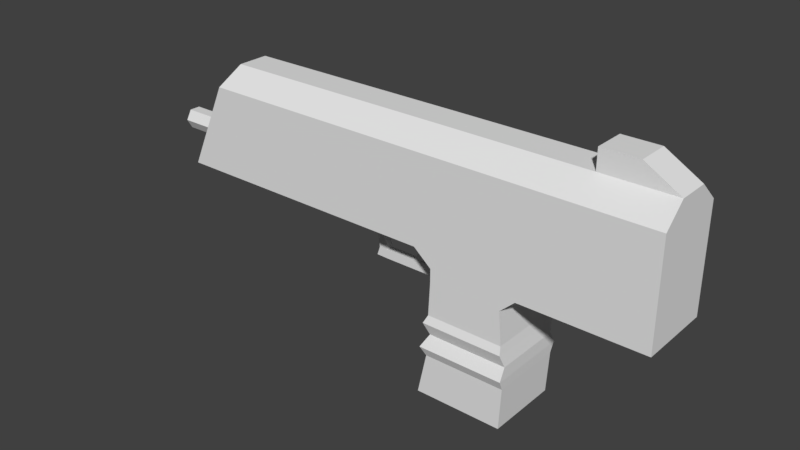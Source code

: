 # Source: SMG.blend  (saved by Blender 2.78.0; exported with 4.5.12 LTS)
import bpy
from mathutils import Matrix  # noqa: F401  (used for matrix-valued properties, if any)

bpy.ops.wm.read_factory_settings(use_empty=True)
scene = bpy.context.scene
scene.name = 'Scene'

# ---- collections
col_collection_1 = bpy.data.collections.new('Collection 1'); scene.collection.children.link(col_collection_1)

# ---- materials (node trees are filled in below, after node groups)
mat_material = bpy.data.materials.new('Material')
mat_material.alpha_threshold = 0.0
mat_material.use_transparent_shadow = False
mat_material.roughness = 0.5
mat_material.line_color = (0.0, 0.0, 0.0, 1.0)

# ---- material node trees

# ---- world
world_world = bpy.data.worlds.new('World'); scene.world = world_world
world_world.color = (0.05088, 0.05088, 0.05088)
world_world.use_sun_shadow = False
world_world.sun_shadow_jitter_overblur = 0.0
world_world.cycles.sampling_method = 'MANUAL'

# ---- meshes
me_cube = bpy.data.meshes.new('Cube')
me_cube.from_pydata([(2.202, 0.544, -0.8167), (2.202, -0.544, -0.8167), (-0.8647, -0.544, -0.8167), (-0.8647, 0.544, -0.8167), (2.202, 0.544, 0.7045), (2.202, -0.544, 0.7045), (-0.8647, -0.544, 0.7045), (-0.8647, 0.544, 0.7045), (-1.129, -0.544, -0.5924), (-1.129, 0.544, -0.5924), (-1.129, -0.544, 0.7045), (-1.129, 0.544, 0.7045), (-5.189, -0.544, -0.5924), (-5.189, 0.544, -0.5924), (-4.589, -0.544, 0.7045), (-4.589, 0.544, 0.7045), (0.4088, 0.544, -0.8167), (0.4088, -0.544, -0.8167), (0.4088, 0.544, 0.7045), (0.4088, -0.544, 0.7045), (-1.045, -0.544, -2.739), (-1.045, 0.544, -2.739), (0.2553, 0.544, -2.739), (0.2553, -0.544, -2.739), (-0.8647, 0.544, -1.019), (-0.8647, -0.544, -1.019), (0.1925, -0.544, -1.019), (0.1925, 0.544, -1.019), (-0.9448, 0.5829, -1.62), (0.2545, 0.5829, -1.62), (-0.9448, -0.5829, -1.62), (0.2545, -0.5829, -1.62), (-0.9726, 0.6095, -1.979), (0.2954, 0.6095, -1.979), (-0.9726, -0.6095, -1.979), (0.2954, -0.6095, -1.979), (-0.8762, -0.5164, -1.8), (0.2925, -0.5164, -1.8), (-0.8762, 0.5164, -1.8), (0.2925, 0.5164, -1.8), (-0.893, -0.5395, -1.507), (0.2327, -0.5395, -1.507), (-0.893, 0.5395, -1.507), (0.2327, 0.5395, -1.507), (-0.9086, 0.5481, -2.119), (0.2899, 0.5481, -2.119), (-0.9086, -0.5481, -2.119), (0.2899, -0.5481, -2.119), (-5.822, 0.1623, -0.2082), (-5.822, 0.08116, -0.06764), (-5.822, -0.08116, -0.06764), (-5.822, -0.1623, -0.2082), (-5.822, -0.08116, -0.3488), (-5.822, 0.08116, -0.3488), (-5.822, 0.118, -0.2082), (-5.822, 0.05902, -0.106), (-5.822, -0.05902, -0.106), (-5.822, -0.118, -0.2082), (-5.822, -0.05902, -0.3104), (-5.822, 0.05902, -0.3104), (-2.33, 0.1623, -0.2082), (-2.33, 0.08116, -0.06764), (-2.33, -0.08116, -0.06764), (-2.33, -0.1623, -0.2082), (-2.33, -0.08116, -0.3488), (-2.33, 0.08116, -0.3488), (-2.33, 0.118, -0.2082), (-2.33, 0.05902, -0.106), (-2.33, -0.05902, -0.106), (-2.33, -0.118, -0.2082), (-2.33, -0.05902, -0.3104), (-2.33, 0.05902, -0.3104), (-2.161, -0.05491, -1.265), (-2.2, -0.05491, -0.5526), (-2.161, 0.05491, -1.265), (-2.2, 0.05491, -0.5526), (-1.97, -0.05491, -1.269), (-2.09, -0.05491, -0.5526), (-1.97, 0.05491, -1.269), (-2.09, 0.05491, -0.5526), (-2.118, -0.05491, -1.136), (-2.118, 0.05491, -1.136), (-1.992, 0.05491, -1.136), (-1.992, -0.05491, -1.136), (-0.8167, -0.05491, -1.267), (-0.8167, 0.05491, -1.267), (-0.8167, 0.05491, -1.134), (-0.8167, -0.05491, -1.134), (-1.277, 0.05753, -0.8321), (-1.517, 0.05753, -1.075), (-1.277, -0.05753, -0.8321), (-1.517, -0.05753, -1.075), (-1.424, -0.05753, -1.11), (-1.159, -0.05753, -0.8321), (-1.424, 0.05753, -1.11), (-1.159, 0.05753, -0.8321), (-1.331, 0.05753, -0.9205), (-1.331, -0.05753, -0.9205), (-1.267, 0.05753, -1.016), (-1.267, -0.05753, -1.016), (-1.277, 0.05753, -0.5801), (-1.277, -0.05753, -0.5801), (-1.159, -0.05753, -0.5801), (-1.159, 0.05753, -0.5801), (-1.02, -0.05753, -0.8321), (-1.02, 0.05753, -0.8321), (-0.9078, -0.05753, -0.5801), (-0.9078, 0.05753, -0.5801), (2.202, 0.232, 0.9885), (2.202, -0.232, 0.9885), (-0.8647, -0.232, 0.9885), (-0.8647, 0.232, 0.9885), (-1.129, -0.232, 0.9885), (-1.129, 0.232, 0.9885), (-4.469, -0.232, 0.981), (-4.469, 0.232, 0.981), (0.4088, 0.232, 0.9885), (0.4088, -0.232, 0.9885), (1.156, 0.544, -0.8167), (1.156, -0.544, -0.8167), (1.156, 0.544, 0.7045), (1.156, -0.544, 0.7045), (1.156, 0.232, 0.9885), (1.156, -0.232, 0.9885), (1.694, 0.232, 1.287), (1.694, -0.232, 1.287), (1.156, 0.232, 1.287), (1.156, -0.232, 1.287)], [], [(46, 44, 21, 20), (120, 18, 116, 122), (0, 4, 5, 1), (17, 19, 6, 2), (7, 3, 9, 11), (18, 16, 3, 7), (11, 9, 13, 15), (3, 2, 8, 9), (2, 6, 10, 8), (15, 14, 114, 115), (12, 14, 15, 13), (9, 8, 12, 13), (18, 7, 111, 116), (8, 10, 14, 12), (120, 118, 16, 18), (119, 121, 19, 17), (10, 6, 110, 112), (118, 119, 17, 16), (22, 23, 20, 21), (47, 46, 20, 23), (44, 45, 22, 21), (45, 47, 23, 22), (16, 17, 26, 27), (3, 16, 27, 24), (17, 2, 25, 26), (2, 3, 24, 25), (43, 41, 31, 29), (42, 43, 29, 28), (41, 40, 30, 31), (40, 42, 28, 30), (39, 37, 35, 33), (38, 39, 33, 32), (37, 36, 34, 35), (36, 38, 32, 34), (30, 28, 38, 36), (31, 30, 36, 37), (28, 29, 39, 38), (29, 31, 37, 39), (25, 24, 42, 40), (26, 25, 40, 41), (24, 27, 43, 42), (27, 26, 41, 43), (33, 35, 47, 45), (32, 33, 45, 44), (35, 34, 46, 47), (34, 32, 44, 46), (53, 52, 58, 59), (51, 50, 56, 57), (49, 48, 54, 55), (48, 53, 59, 54), (52, 51, 57, 58), (50, 49, 55, 56), (65, 71, 70, 64), (63, 69, 68, 62), (61, 67, 66, 60), (60, 66, 71, 65), (64, 70, 69, 63), (62, 68, 67, 61), (50, 62, 61, 49), (56, 68, 69, 57), (48, 60, 65, 53), (51, 63, 62, 50), (57, 69, 70, 58), (54, 66, 67, 55), (52, 64, 63, 51), (58, 70, 71, 59), (49, 61, 60, 48), (55, 67, 68, 56), (53, 65, 64, 52), (59, 71, 66, 54), (67, 68, 69, 70, 71, 66), (80, 73, 75, 81), (81, 75, 79, 82), (82, 79, 77, 83), (83, 77, 73, 80), (74, 78, 76, 72), (79, 75, 73, 77), (76, 83, 80, 72), (78, 82, 86, 85), (74, 81, 82, 78), (72, 80, 81, 74), (85, 86, 87, 84), (82, 83, 87, 86), (83, 76, 84, 87), (76, 78, 85, 84), (97, 90, 88, 96), (96, 88, 95, 98), (98, 95, 93, 99), (99, 93, 90, 97), (89, 94, 92, 91), (90, 93, 102, 101), (92, 99, 97, 91), (94, 98, 99, 92), (89, 96, 98, 94), (91, 97, 96, 89), (103, 100, 101, 102), (95, 88, 100, 103), (88, 90, 101, 100), (102, 93, 104, 106), (104, 105, 107, 106), (103, 102, 106, 107), (95, 103, 107, 105), (93, 95, 105, 104), (116, 111, 110, 117), (110, 111, 113, 112), (112, 113, 115, 114), (122, 116, 117, 123), (6, 19, 117, 110), (14, 10, 112, 114), (7, 11, 113, 111), (121, 5, 109, 123), (5, 4, 108, 109), (11, 15, 115, 113), (19, 121, 123, 117), (123, 109, 125, 127), (0, 1, 119, 118), (1, 5, 121, 119), (4, 0, 118, 120), (4, 120, 122, 108), (124, 126, 127, 125), (108, 122, 126, 124), (109, 108, 124, 125), (122, 123, 127, 126)])
me_cube.materials.append(mat_material)
me_cube.use_remesh_preserve_volume = False
me_cube.use_remesh_preserve_attributes = False
me_cube.use_mirror_vertex_groups = False
me_cube.update()

# ---- objects
ob_cube = bpy.data.objects.new('Cube', me_cube)

# ---- transforms, parenting, visibility, modifiers, constraints
ob_cube.location = (1.345, -2.238e-07, 1.666)
ob_cube.lock_rotations_4d = False
ob_cube.empty_display_type = 'ARROWS'
ob_cube.lineart.crease_threshold = 0.0

# ---- collection membership
col_collection_1.objects.link(ob_cube)

# ---- scene / render settings (as saved in the file)
scene.frame_start = 1; scene.frame_end = 250; scene.frame_set(1)
scene.render.engine = 'BLENDER_EEVEE_NEXT'
scene.render.resolution_percentage = 50
scene.render.dither_intensity = 0.0
scene.cycles.use_denoising = False
scene.cycles.samples = 128
scene.cycles.sampling_pattern = 'TABULATED_SOBOL'
scene.cycles.light_sampling_threshold = 0.0
scene.cycles.use_adaptive_sampling = False
scene.cycles.use_light_tree = False
scene.cycles.blur_glossy = 0.0
scene.cycles.sample_clamp_indirect = 0.0
scene.view_settings.view_transform = 'Standard'
bpy.context.view_layer.update()

# ---- added for rendering (the .blend has no active camera and no usable light): camera, sun
cam_auto = bpy.data.cameras.new('AutoCamera')
cam_auto.lens = 50.0
cam_auto.sensor_width = 36.0
cam_auto.clip_end = 1000.0
ob_auto_camera = bpy.data.objects.new('AutoCamera', cam_auto)
scene.collection.objects.link(ob_auto_camera)
ob_auto_camera.location = (7.91794, -10.059, 7.64613)
ob_auto_camera.rotation_euler = (1.09748, -7.21219e-08, 0.694738)
scene.camera = ob_auto_camera
light_auto_sun = bpy.data.lights.new('AutoSun', 'SUN')
light_auto_sun.energy = 3.0
light_auto_sun.angle = 0.0523599
ob_auto_sun = bpy.data.objects.new('AutoSun', light_auto_sun)
scene.collection.objects.link(ob_auto_sun)
ob_auto_sun.rotation_euler = (0.872665, 0.174533, 0.523599)
bpy.context.view_layer.update()
